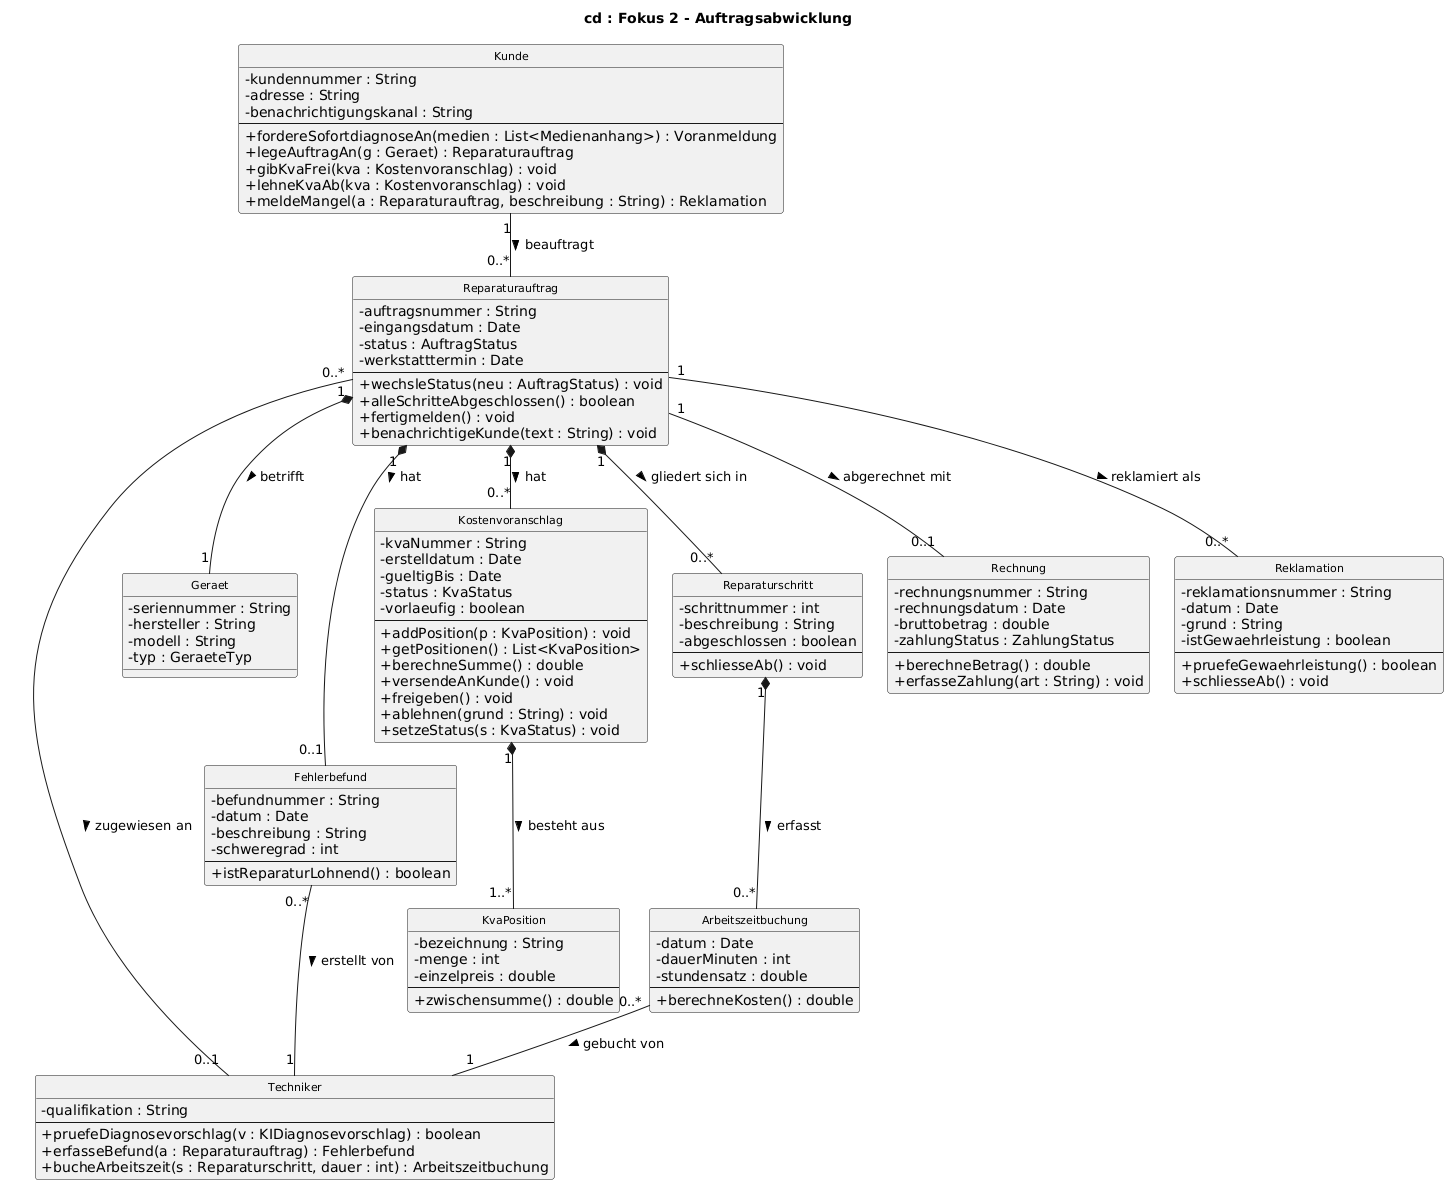

The diagram above was rendered by PlantUML. Its source (embedded in the PNG):
@startuml
skinparam classAttributeIconSize 0
skinparam defaultFontName Arial
skinparam classFontSize 11
skinparam nodesep 25
skinparam ranksep 45
hide circle
title cd : Fokus 2 - Auftragsabwicklung

class Kunde {
  - kundennummer : String
  - adresse : String
  - benachrichtigungskanal : String
  --
  + fordereSofortdiagnoseAn(medien : List<Medienanhang>) : Voranmeldung
  + legeAuftragAn(g : Geraet) : Reparaturauftrag
  + gibKvaFrei(kva : Kostenvoranschlag) : void
  + lehneKvaAb(kva : Kostenvoranschlag) : void
  + meldeMangel(a : Reparaturauftrag, beschreibung : String) : Reklamation
}
class Techniker {
  - qualifikation : String
  --
  + pruefeDiagnosevorschlag(v : KIDiagnosevorschlag) : boolean
  + erfasseBefund(a : Reparaturauftrag) : Fehlerbefund
  + bucheArbeitszeit(s : Reparaturschritt, dauer : int) : Arbeitszeitbuchung
}
class Reparaturauftrag {
  - auftragsnummer : String
  - eingangsdatum : Date
  - status : AuftragStatus
  - werkstatttermin : Date
  --
  + wechsleStatus(neu : AuftragStatus) : void
  + alleSchritteAbgeschlossen() : boolean
  + fertigmelden() : void
  + benachrichtigeKunde(text : String) : void
}
class Geraet {
  - seriennummer : String
  - hersteller : String
  - modell : String
  - typ : GeraeteTyp
}
class Fehlerbefund {
  - befundnummer : String
  - datum : Date
  - beschreibung : String
  - schweregrad : int
  --
  + istReparaturLohnend() : boolean
}
class Kostenvoranschlag {
  - kvaNummer : String
  - erstelldatum : Date
  - gueltigBis : Date
  - status : KvaStatus
  - vorlaeufig : boolean
  --
  + addPosition(p : KvaPosition) : void
  + getPositionen() : List<KvaPosition>
  + berechneSumme() : double
  + versendeAnKunde() : void
  + freigeben() : void
  + ablehnen(grund : String) : void
  + setzeStatus(s : KvaStatus) : void
}
class KvaPosition {
  - bezeichnung : String
  - menge : int
  - einzelpreis : double
  --
  + zwischensumme() : double
}
class Reparaturschritt {
  - schrittnummer : int
  - beschreibung : String
  - abgeschlossen : boolean
  --
  + schliesseAb() : void
}
class Arbeitszeitbuchung {
  - datum : Date
  - dauerMinuten : int
  - stundensatz : double
  --
  + berechneKosten() : double
}
class Rechnung {
  - rechnungsnummer : String
  - rechnungsdatum : Date
  - bruttobetrag : double
  - zahlungStatus : ZahlungStatus
  --
  + berechneBetrag() : double
  + erfasseZahlung(art : String) : void
}
class Reklamation {
  - reklamationsnummer : String
  - datum : Date
  - grund : String
  - istGewaehrleistung : boolean
  --
  + pruefeGewaehrleistung() : boolean
  + schliesseAb() : void
}
Kunde "1" -down- "0..*" Reparaturauftrag : beauftragt >
Reparaturauftrag "1" *-- "1" Geraet : betrifft >
Reparaturauftrag "0..*" -- "0..1" Techniker : zugewiesen an >
Reparaturauftrag "1" *-- "0..1" Fehlerbefund : hat >
Fehlerbefund "0..*" -- "1" Techniker : erstellt von >
Reparaturauftrag "1" *-- "0..*" Kostenvoranschlag : hat >
Kostenvoranschlag "1" *-down- "1..*" KvaPosition : besteht aus >
Reparaturauftrag "1" *-down- "0..*" Reparaturschritt : gliedert sich in >
Reparaturschritt "1" *-down- "0..*" Arbeitszeitbuchung : erfasst >
Arbeitszeitbuchung "0..*" -- "1" Techniker : gebucht von >
Reparaturauftrag "1" -down- "0..1" Rechnung : abgerechnet mit >
Reparaturauftrag "1" -down- "0..*" Reklamation : reklamiert als >
@enduml